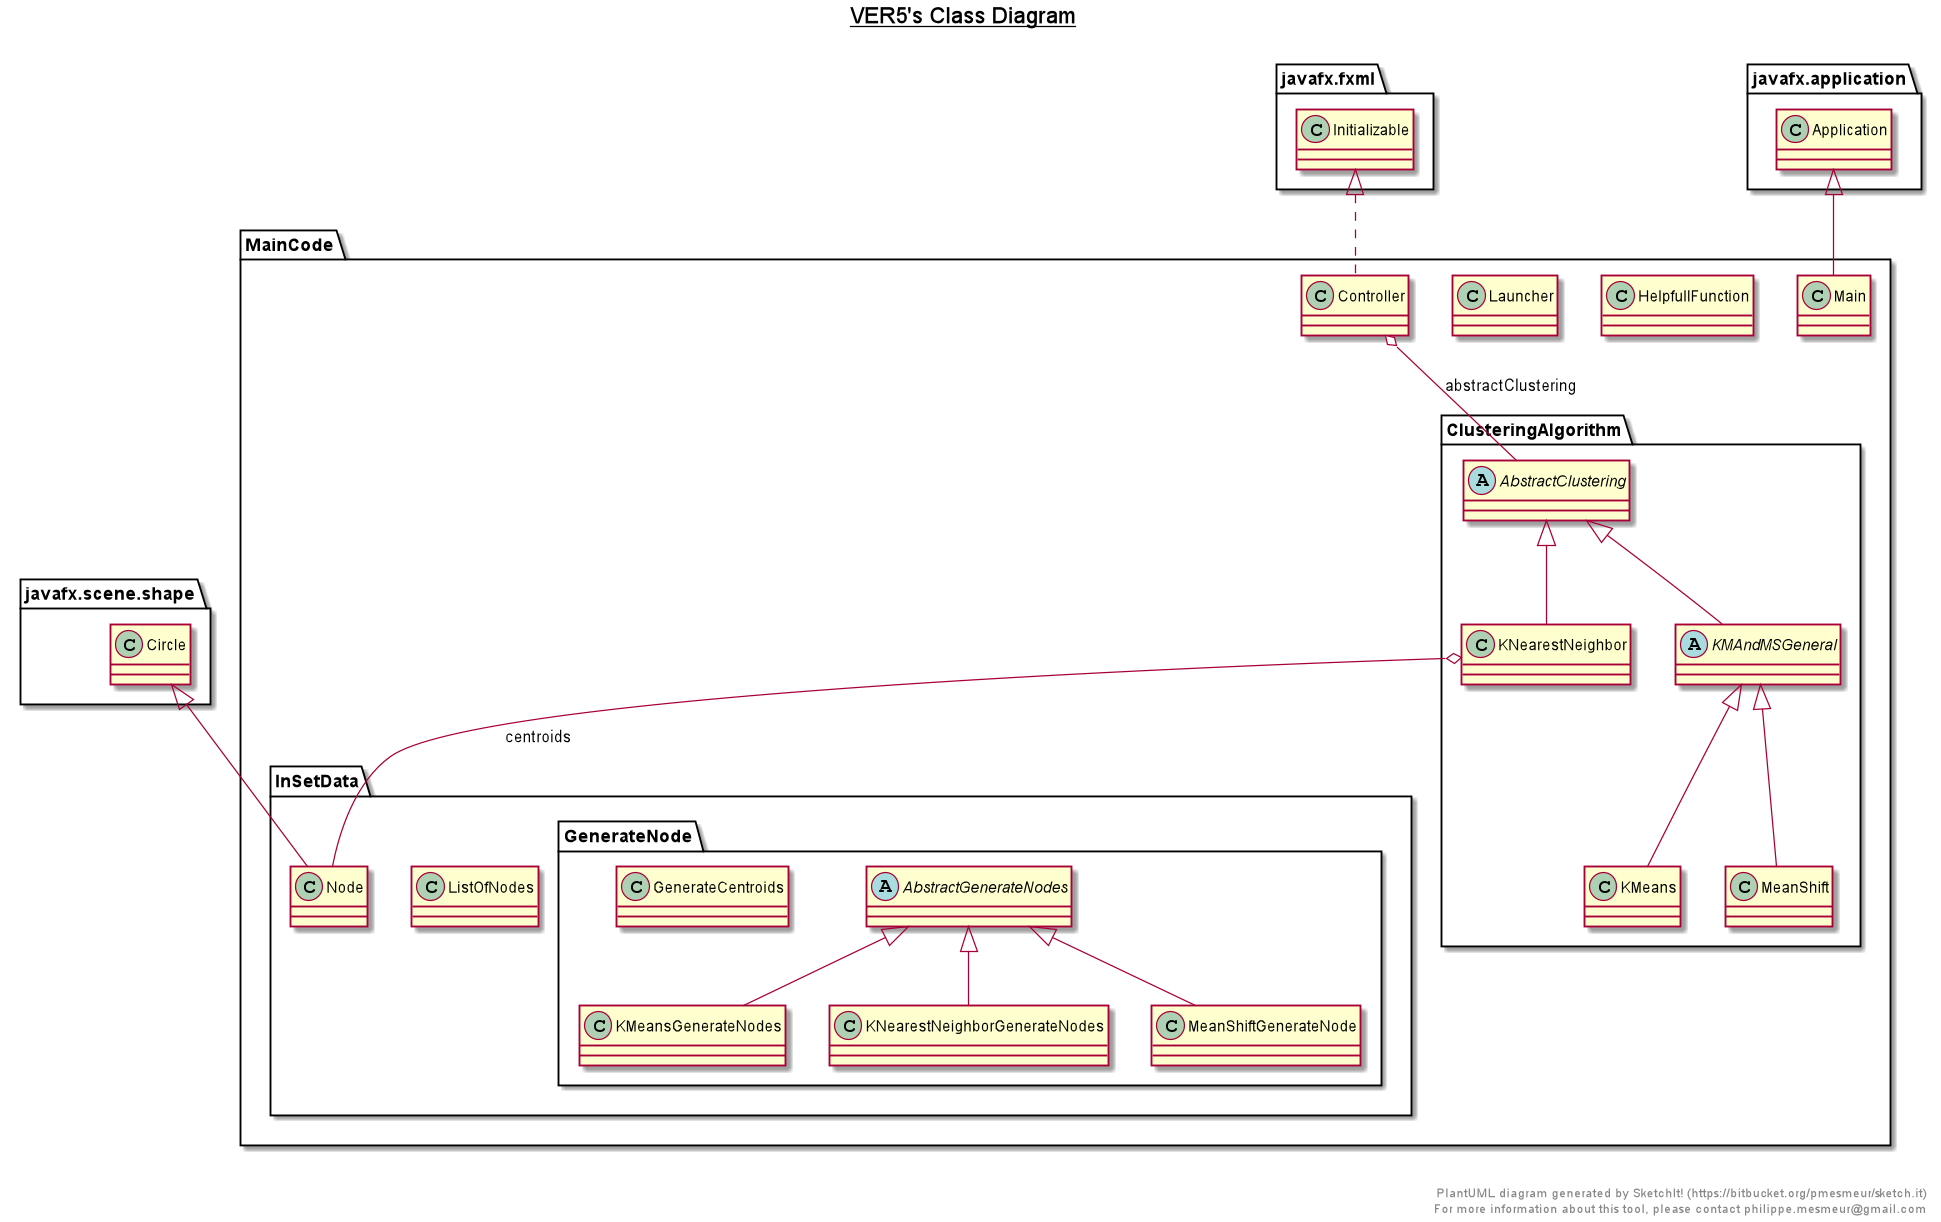

The diagram above was rendered by PlantUML. Its source (embedded in the PNG):
@startuml

title __VER5's Class Diagram__\n

  namespace MainCode {
    namespace ClusteringAlgorithm {
      abstract class MainCode.ClusteringAlgorithm.AbstractClustering {
      }
    }
  }
  

  namespace MainCode {
    namespace ClusteringAlgorithm {
      abstract class MainCode.ClusteringAlgorithm.KMAndMSGeneral {
      }
    }
  }
  

  namespace MainCode {
    namespace ClusteringAlgorithm {
      class MainCode.ClusteringAlgorithm.KMeans {
      }
    }
  }
  

  namespace MainCode {
    namespace ClusteringAlgorithm {
      class MainCode.ClusteringAlgorithm.KNearestNeighbor {
      }
    }
  }
  

  namespace MainCode {
    namespace ClusteringAlgorithm {
      class MainCode.ClusteringAlgorithm.MeanShift {
      }
    }
  }
  

  namespace MainCode {
    class MainCode.Controller {
    }
  }
  

  namespace MainCode {
    class MainCode.HelpfullFunction {
    }
  }
  

  namespace MainCode {
    namespace InSetData {
      namespace GenerateNode {
        abstract class MainCode.InSetData.GenerateNode.AbstractGenerateNodes {
        }
      }
    }
  }
  

  namespace MainCode {
    namespace InSetData {
      namespace GenerateNode {
        class MainCode.InSetData.GenerateNode.GenerateCentroids {
        }
      }
    }
  }
  

  namespace MainCode {
    namespace InSetData {
      namespace GenerateNode {
        class MainCode.InSetData.GenerateNode.KMeansGenerateNodes {
        }
      }
    }
  }
  

  namespace MainCode {
    namespace InSetData {
      namespace GenerateNode {
        class MainCode.InSetData.GenerateNode.KNearestNeighborGenerateNodes {
        }
      }
    }
  }
  

  namespace MainCode {
    namespace InSetData {
      namespace GenerateNode {
        class MainCode.InSetData.GenerateNode.MeanShiftGenerateNode {
        }
      }
    }
  }
  

  namespace MainCode {
    namespace InSetData {
      class MainCode.InSetData.ListOfNodes {
      }
    }
  }
  

  namespace MainCode {
    namespace InSetData {
      class MainCode.InSetData.Node {
      }
    }
  }
  

  namespace MainCode {
    class MainCode.Launcher {
    }
  }
  

  namespace MainCode {
    class MainCode.Main {
    }
  }
  

  MainCode.ClusteringAlgorithm.KMAndMSGeneral -up-|> MainCode.ClusteringAlgorithm.AbstractClustering
  MainCode.ClusteringAlgorithm.KMeans -up-|> MainCode.ClusteringAlgorithm.KMAndMSGeneral
  MainCode.ClusteringAlgorithm.KNearestNeighbor -up-|> MainCode.ClusteringAlgorithm.AbstractClustering
  MainCode.ClusteringAlgorithm.KNearestNeighbor o-- MainCode.InSetData.Node : centroids
  MainCode.ClusteringAlgorithm.MeanShift -up-|> MainCode.ClusteringAlgorithm.KMAndMSGeneral
  MainCode.Controller .up.|> javafx.fxml.Initializable
  MainCode.Controller o-- MainCode.ClusteringAlgorithm.AbstractClustering : abstractClustering
  MainCode.InSetData.GenerateNode.KMeansGenerateNodes -up-|> MainCode.InSetData.GenerateNode.AbstractGenerateNodes
  MainCode.InSetData.GenerateNode.KNearestNeighborGenerateNodes -up-|> MainCode.InSetData.GenerateNode.AbstractGenerateNodes
  MainCode.InSetData.GenerateNode.MeanShiftGenerateNode -up-|> MainCode.InSetData.GenerateNode.AbstractGenerateNodes
  MainCode.InSetData.Node -up-|> javafx.scene.shape.Circle
  MainCode.Main -up-|> javafx.application.Application


right footer


PlantUML diagram generated by SketchIt! (https://bitbucket.org/pmesmeur/sketch.it)
For more information about this tool, please contact philippe.mesmeur@gmail.com
endfooter

@enduml